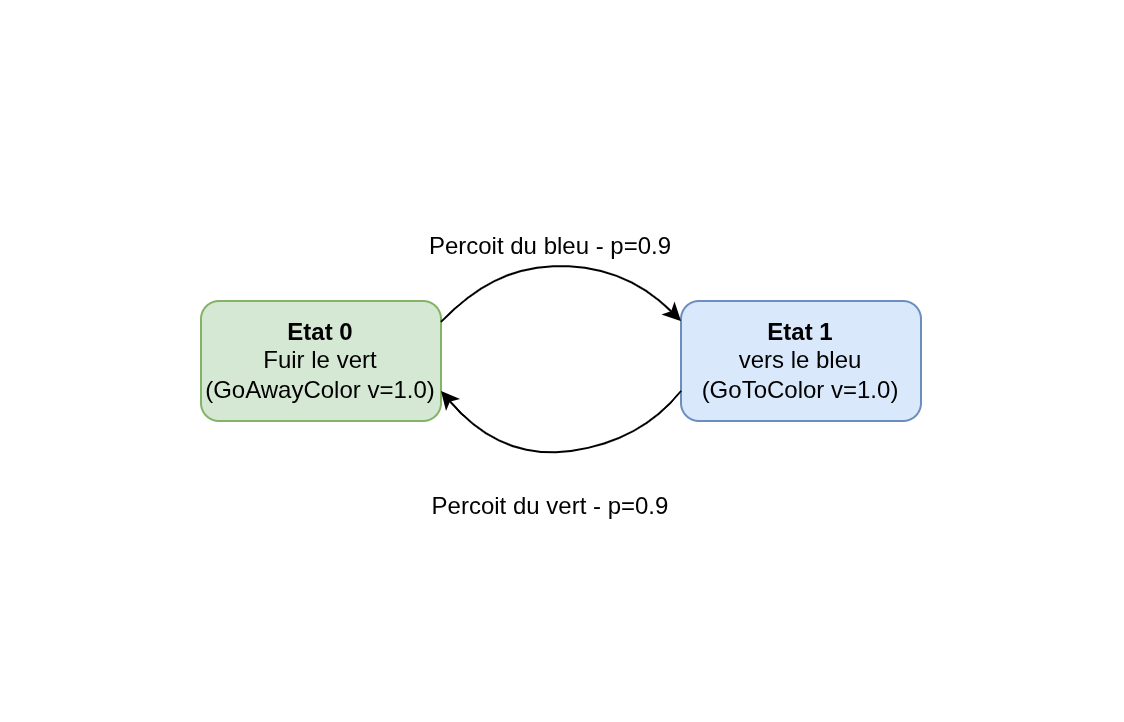

The diagram above was exported from draw.io. Its source (the exported page's mxGraphModel, read from the mxfile embedded in the PNG):
<mxGraphModel dx="1889" dy="1112" grid="1" gridSize="10" guides="1" tooltips="1" connect="1" arrows="1" fold="1" page="1" pageScale="1" pageWidth="850" pageHeight="1100" math="0" shadow="0">
  <root>
    <mxCell id="0" />
    <mxCell id="1" parent="0" />
    <mxCell id="pf4RoqC_HOKOgA0xYkZ4-1" parent="1" style="rounded=1;whiteSpace=wrap;html=1;roundedPerimeter=1;fillColor=#d5e8d4;strokeColor=#82b366;" value="&lt;b&gt;Etat 0&lt;/b&gt;&lt;div&gt;Fuir le vert&lt;/div&gt;&lt;div&gt;(GoAwayColor v=1.0)&lt;/div&gt;" vertex="1">
      <mxGeometry height="60" width="120" x="100" y="380" as="geometry" />
    </mxCell>
    <mxCell id="pf4RoqC_HOKOgA0xYkZ4-2" parent="1" style="rounded=1;whiteSpace=wrap;html=1;roundedPerimeter=1;fillColor=#dae8fc;strokeColor=#6c8ebf;" value="&lt;b&gt;Etat 1&lt;/b&gt;&lt;div&gt;vers le bleu&lt;/div&gt;&lt;div&gt;(GoToColor v=1.0)&lt;/div&gt;" vertex="1">
      <mxGeometry height="60" width="120" x="340" y="380" as="geometry" />
    </mxCell>
    <mxCell id="pf4RoqC_HOKOgA0xYkZ4-3" edge="1" parent="1" source="pf4RoqC_HOKOgA0xYkZ4-1" style="curved=1;curveGeometry=1;endArrow=classic;html=1;rounded=0;exitX=1.004;exitY=0.171;exitDx=0;exitDy=0;entryX=0;entryY=0.167;entryDx=0;entryDy=0;" target="pf4RoqC_HOKOgA0xYkZ4-2" value="">
      <mxGeometry height="50" relative="1" width="50" x="0.0982" as="geometry">
        <Array as="points">
          <mxPoint x="240" y="370" />
          <mxPoint x="280" y="360" />
          <mxPoint x="320" y="370" />
        </Array>
        <mxPoint x="214.72396103067865" y="402.63603896932113" as="sourcePoint" />
        <mxPoint x="349.9960389693214" y="402.6360389693209" as="targetPoint" />
      </mxGeometry>
    </mxCell>
    <mxCell id="pf4RoqC_HOKOgA0xYkZ4-6" edge="1" parent="1" source="pf4RoqC_HOKOgA0xYkZ4-2" style="curved=1;curveGeometry=1;endArrow=classic;html=1;rounded=0;entryX=1;entryY=0.75;entryDx=0;entryDy=0;exitX=0;exitY=0.75;exitDx=0;exitDy=0;" target="pf4RoqC_HOKOgA0xYkZ4-1" value="">
      <mxGeometry height="50" relative="1" width="50" x="-0.2389" as="geometry">
        <Array as="points">
          <mxPoint x="320" y="450" />
          <mxPoint x="250" y="460" />
        </Array>
        <mxPoint x="355.27603896932135" y="437.36396103067887" as="sourcePoint" />
        <mxPoint x="230.00396103067862" y="437.36396103067887" as="targetPoint" />
      </mxGeometry>
    </mxCell>
    <mxCell id="pf4RoqC_HOKOgA0xYkZ4-7" parent="1" style="text;html=1;whiteSpace=wrap;strokeColor=none;fillColor=none;align=center;verticalAlign=middle;rounded=0;" value="&lt;br&gt;&lt;div&gt;Percoit du bleu - p=0.9&lt;/div&gt;" vertex="1">
      <mxGeometry height="30" width="130" x="210" y="330" as="geometry" />
    </mxCell>
    <mxCell id="pf4RoqC_HOKOgA0xYkZ4-8" parent="1" style="text;html=1;whiteSpace=wrap;strokeColor=none;fillColor=none;align=center;verticalAlign=middle;rounded=0;" value="&lt;br&gt;&lt;div&gt;Percoit du vert - p=0.9&lt;/div&gt;" vertex="1">
      <mxGeometry height="30" width="130" x="210" y="460" as="geometry" />
    </mxCell>
  </root>
</mxGraphModel>